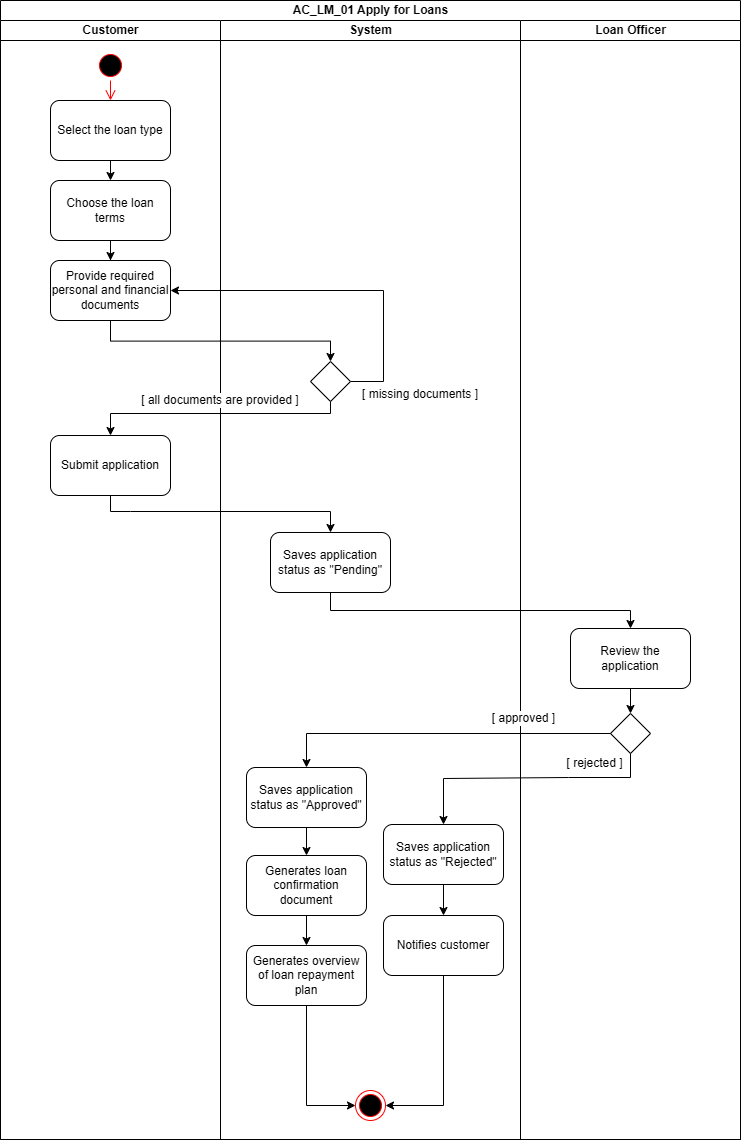

The diagram above was exported from draw.io. Its source (the exported page's mxGraphModel, read from the mxfile embedded in the PNG):
<mxGraphModel dx="3688" dy="1524" grid="0" gridSize="10" guides="1" tooltips="1" connect="1" arrows="1" fold="1" page="0" pageScale="1" pageWidth="827" pageHeight="1169" math="0" shadow="0">
  <root>
    <mxCell id="0" />
    <mxCell id="1" parent="0" />
    <mxCell id="2" value="AC_LM_01 Apply for Loans" style="swimlane;childLayout=stackLayout;resizeParent=1;resizeParentMax=0;startSize=20;html=1;" vertex="1" parent="1">
      <mxGeometry x="-1282" y="-98" width="740" height="1139" as="geometry" />
    </mxCell>
    <mxCell id="3" value="Customer" style="swimlane;startSize=20;html=1;aspect=fixed;" vertex="1" parent="2">
      <mxGeometry y="20" width="220" height="1119" as="geometry">
        <mxRectangle y="20" width="32" height="834" as="alternateBounds" />
      </mxGeometry>
    </mxCell>
    <mxCell id="4" value="" style="ellipse;html=1;shape=startState;fillColor=#000000;strokeColor=#ff0000;" vertex="1" parent="3">
      <mxGeometry x="95" y="30" width="30" height="30" as="geometry" />
    </mxCell>
    <mxCell id="5" value="Select the loan type" style="rounded=1;whiteSpace=wrap;html=1;" vertex="1" parent="3">
      <mxGeometry x="50" y="80" width="120" height="60" as="geometry" />
    </mxCell>
    <mxCell id="6" value="" style="edgeStyle=orthogonalEdgeStyle;html=1;verticalAlign=bottom;endArrow=open;endSize=8;strokeColor=#ff0000;rounded=0;entryX=0.5;entryY=0;entryDx=0;entryDy=0;" edge="1" parent="3" source="4" target="5">
      <mxGeometry relative="1" as="geometry">
        <mxPoint x="820" y="182" as="targetPoint" />
      </mxGeometry>
    </mxCell>
    <mxCell id="7" value="" style="edgeStyle=orthogonalEdgeStyle;rounded=0;orthogonalLoop=1;jettySize=auto;html=1;" edge="1" parent="3" source="8" target="10">
      <mxGeometry relative="1" as="geometry" />
    </mxCell>
    <mxCell id="8" value="Choose the loan terms" style="rounded=1;whiteSpace=wrap;html=1;" vertex="1" parent="3">
      <mxGeometry x="50" y="160" width="120" height="60" as="geometry" />
    </mxCell>
    <mxCell id="9" value="" style="endArrow=classic;html=1;rounded=0;exitX=0.5;exitY=1;exitDx=0;exitDy=0;entryX=0.5;entryY=0;entryDx=0;entryDy=0;" edge="1" parent="3" source="5" target="8">
      <mxGeometry width="50" height="50" relative="1" as="geometry">
        <mxPoint x="810" y="372" as="sourcePoint" />
        <mxPoint x="820" y="282" as="targetPoint" />
      </mxGeometry>
    </mxCell>
    <mxCell id="10" value="Provide required personal and financial documents" style="rounded=1;whiteSpace=wrap;html=1;" vertex="1" parent="3">
      <mxGeometry x="50" y="240" width="120" height="60" as="geometry" />
    </mxCell>
    <mxCell id="11" value="Submit application" style="rounded=1;whiteSpace=wrap;html=1;" vertex="1" parent="3">
      <mxGeometry x="50" y="415" width="120" height="60" as="geometry" />
    </mxCell>
    <mxCell id="12" value="" style="edgeStyle=orthogonalEdgeStyle;rounded=0;orthogonalLoop=1;jettySize=auto;html=1;entryX=0.5;entryY=0;entryDx=0;entryDy=0;exitX=0.5;exitY=1;exitDx=0;exitDy=0;" edge="1" parent="2" source="10" target="15">
      <mxGeometry relative="1" as="geometry" />
    </mxCell>
    <mxCell id="13" value="" style="endArrow=classic;html=1;rounded=0;exitX=1;exitY=0.5;exitDx=0;exitDy=0;entryX=1;entryY=0.5;entryDx=0;entryDy=0;strokeColor=default;edgeStyle=orthogonalEdgeStyle;" edge="1" parent="2" source="15" target="10">
      <mxGeometry width="50" height="50" relative="1" as="geometry">
        <mxPoint x="423" y="528" as="sourcePoint" />
        <mxPoint x="473" y="478" as="targetPoint" />
        <Array as="points">
          <mxPoint x="383" y="381" />
          <mxPoint x="383" y="290" />
        </Array>
      </mxGeometry>
    </mxCell>
    <mxCell id="14" value="System" style="swimlane;startSize=20;html=1;aspect=fixed;" vertex="1" parent="2">
      <mxGeometry x="220" y="20" width="300" height="1119" as="geometry" />
    </mxCell>
    <mxCell id="15" value="" style="rhombus;whiteSpace=wrap;html=1;" vertex="1" parent="14">
      <mxGeometry x="90" y="341" width="40" height="40" as="geometry" />
    </mxCell>
    <mxCell id="16" value="[ all documents are provided&lt;span style=&quot;color: light-dark(rgb(0, 0, 0), rgb(255, 255, 255));&quot;&gt;&amp;nbsp;]&lt;/span&gt;" style="text;html=1;align=center;verticalAlign=middle;whiteSpace=wrap;rounded=0;labelBackgroundColor=default;" vertex="1" parent="14">
      <mxGeometry x="-90" y="365" width="180" height="30" as="geometry" />
    </mxCell>
    <mxCell id="17" value="Saves application status as &quot;Pending&quot;" style="rounded=1;whiteSpace=wrap;html=1;" vertex="1" parent="14">
      <mxGeometry x="50" y="512" width="120" height="60" as="geometry" />
    </mxCell>
    <mxCell id="18" value="" style="edgeStyle=orthogonalEdgeStyle;rounded=0;orthogonalLoop=1;jettySize=auto;html=1;" edge="1" parent="14" source="19" target="21">
      <mxGeometry relative="1" as="geometry" />
    </mxCell>
    <mxCell id="19" value="Saves application status as &quot;Approved&quot;" style="rounded=1;whiteSpace=wrap;html=1;" vertex="1" parent="14">
      <mxGeometry x="26" y="747" width="120" height="60" as="geometry" />
    </mxCell>
    <mxCell id="20" value="" style="edgeStyle=orthogonalEdgeStyle;rounded=0;orthogonalLoop=1;jettySize=auto;html=1;" edge="1" parent="14" source="21" target="22">
      <mxGeometry relative="1" as="geometry" />
    </mxCell>
    <mxCell id="21" value="Generates loan confirmation document" style="whiteSpace=wrap;html=1;rounded=1;" vertex="1" parent="14">
      <mxGeometry x="26" y="835" width="120" height="60" as="geometry" />
    </mxCell>
    <mxCell id="22" value="Generates overview of loan repayment plan" style="rounded=1;whiteSpace=wrap;html=1;" vertex="1" parent="14">
      <mxGeometry x="26" y="925" width="120" height="60" as="geometry" />
    </mxCell>
    <mxCell id="23" value="[ missing documents ]" style="text;html=1;align=center;verticalAlign=middle;whiteSpace=wrap;rounded=0;labelBackgroundColor=default;" vertex="1" parent="14">
      <mxGeometry x="130" y="359" width="140" height="30" as="geometry" />
    </mxCell>
    <mxCell id="24" value="" style="edgeStyle=orthogonalEdgeStyle;rounded=0;orthogonalLoop=1;jettySize=auto;html=1;" edge="1" parent="14" source="25" target="26">
      <mxGeometry relative="1" as="geometry" />
    </mxCell>
    <mxCell id="25" value="Saves application status as &quot;Rejected&quot;" style="rounded=1;whiteSpace=wrap;html=1;" vertex="1" parent="14">
      <mxGeometry x="163" y="804" width="120" height="60" as="geometry" />
    </mxCell>
    <mxCell id="26" value="Notifies customer" style="whiteSpace=wrap;html=1;rounded=1;" vertex="1" parent="14">
      <mxGeometry x="163" y="895" width="120" height="60" as="geometry" />
    </mxCell>
    <mxCell id="27" value="" style="ellipse;html=1;shape=endState;fillColor=#000000;strokeColor=#ff0000;" vertex="1" parent="14">
      <mxGeometry x="135" y="1070" width="30" height="30" as="geometry" />
    </mxCell>
    <mxCell id="28" value="" style="endArrow=classic;html=1;rounded=0;edgeStyle=orthogonalEdgeStyle;exitX=0.5;exitY=1;exitDx=0;exitDy=0;entryX=0;entryY=0.5;entryDx=0;entryDy=0;" edge="1" parent="14" source="22" target="27">
      <mxGeometry width="50" height="50" relative="1" as="geometry">
        <mxPoint x="10" y="1106" as="sourcePoint" />
        <mxPoint x="83" y="1067" as="targetPoint" />
      </mxGeometry>
    </mxCell>
    <mxCell id="29" value="" style="endArrow=classic;html=1;rounded=0;edgeStyle=orthogonalEdgeStyle;exitX=0.5;exitY=1;exitDx=0;exitDy=0;entryX=1;entryY=0.5;entryDx=0;entryDy=0;" edge="1" parent="14" source="26" target="27">
      <mxGeometry width="50" height="50" relative="1" as="geometry">
        <mxPoint x="198.5" y="977" as="sourcePoint" />
        <mxPoint x="247.5" y="1077" as="targetPoint" />
      </mxGeometry>
    </mxCell>
    <mxCell id="30" value="Loan Officer" style="swimlane;startSize=20;html=1;aspect=fixed;" vertex="1" parent="2">
      <mxGeometry x="520" y="20" width="220" height="1119" as="geometry" />
    </mxCell>
    <mxCell id="31" value="" style="edgeStyle=orthogonalEdgeStyle;rounded=0;orthogonalLoop=1;jettySize=auto;html=1;" edge="1" parent="30" source="32" target="33">
      <mxGeometry relative="1" as="geometry" />
    </mxCell>
    <mxCell id="32" value="Review the application" style="rounded=1;whiteSpace=wrap;html=1;" vertex="1" parent="30">
      <mxGeometry x="50" y="608" width="120" height="60" as="geometry" />
    </mxCell>
    <mxCell id="33" value="" style="rhombus;whiteSpace=wrap;html=1;" vertex="1" parent="30">
      <mxGeometry x="90" y="693" width="40" height="40" as="geometry" />
    </mxCell>
    <mxCell id="34" value="[ approved ]" style="text;html=1;align=center;verticalAlign=middle;whiteSpace=wrap;rounded=0;labelBackgroundColor=default;" vertex="1" parent="30">
      <mxGeometry x="-52" y="683" width="111" height="30" as="geometry" />
    </mxCell>
    <mxCell id="35" value="[ rejected ]" style="text;html=1;align=center;verticalAlign=middle;whiteSpace=wrap;rounded=0;labelBackgroundColor=default;" vertex="1" parent="30">
      <mxGeometry x="19" y="728" width="111" height="30" as="geometry" />
    </mxCell>
    <mxCell id="36" value="" style="endArrow=classic;html=1;rounded=0;exitX=0.5;exitY=1;exitDx=0;exitDy=0;edgeStyle=orthogonalEdgeStyle;entryX=0.5;entryY=0;entryDx=0;entryDy=0;" edge="1" parent="2" source="17" target="32">
      <mxGeometry width="50" height="50" relative="1" as="geometry">
        <mxPoint x="219" y="754" as="sourcePoint" />
        <mxPoint x="269" y="704" as="targetPoint" />
      </mxGeometry>
    </mxCell>
    <mxCell id="37" value="" style="edgeStyle=orthogonalEdgeStyle;rounded=0;orthogonalLoop=1;jettySize=auto;html=1;" edge="1" parent="2" source="33" target="19">
      <mxGeometry relative="1" as="geometry" />
    </mxCell>
    <mxCell id="38" value="" style="edgeStyle=orthogonalEdgeStyle;rounded=0;orthogonalLoop=1;jettySize=auto;html=1;entryX=0.5;entryY=0;entryDx=0;entryDy=0;exitX=0.5;exitY=1;exitDx=0;exitDy=0;" edge="1" parent="2" source="11" target="17">
      <mxGeometry relative="1" as="geometry">
        <mxPoint x="234" y="500" as="targetPoint" />
        <Array as="points">
          <mxPoint x="130" y="511" />
          <mxPoint x="307" y="511" />
        </Array>
      </mxGeometry>
    </mxCell>
    <mxCell id="39" value="" style="edgeStyle=orthogonalEdgeStyle;rounded=0;orthogonalLoop=1;jettySize=auto;html=1;entryX=0.5;entryY=0;entryDx=0;entryDy=0;exitX=0.5;exitY=1;exitDx=0;exitDy=0;" edge="1" parent="2" source="15" target="11">
      <mxGeometry relative="1" as="geometry">
        <Array as="points">
          <mxPoint x="330" y="413" />
          <mxPoint x="110" y="413" />
        </Array>
      </mxGeometry>
    </mxCell>
    <mxCell id="40" value="" style="edgeStyle=orthogonalEdgeStyle;rounded=0;orthogonalLoop=1;jettySize=auto;html=1;" edge="1" parent="2" source="33" target="25">
      <mxGeometry relative="1" as="geometry">
        <Array as="points">
          <mxPoint x="630" y="777" />
          <mxPoint x="568" y="777" />
          <mxPoint x="568" y="778" />
          <mxPoint x="443" y="778" />
        </Array>
      </mxGeometry>
    </mxCell>
  </root>
</mxGraphModel>